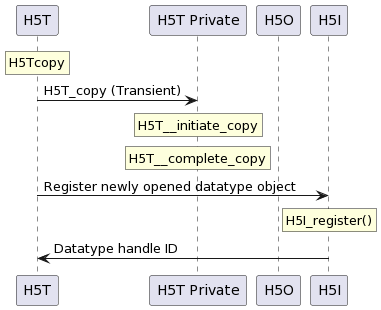

The diagram above was rendered by PlantUML. Its source (embedded in the PNG):
@startuml
participant H5T
participant "H5T Private" as private
participant H5O
participant H5I

rnote over H5T: H5Tcopy
H5T -> private: H5T_copy (Transient)
rnote over private: H5T__initiate_copy
rnote over private: H5T__complete_copy

H5T -> H5I: Register newly opened datatype object
rnote over H5I: H5I_register()
H5I -> H5T: Datatype handle ID
@enduml